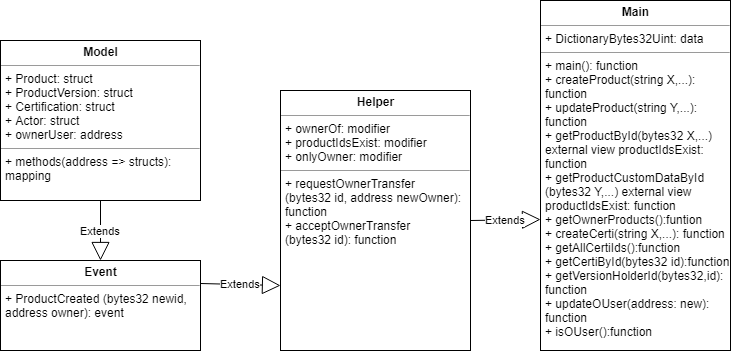

The diagram above was exported from draw.io. Its source (the exported page's mxGraphModel, read from the mxfile embedded in the PNG):
<mxGraphModel dx="728" dy="574" grid="1" gridSize="10" guides="1" tooltips="1" connect="1" arrows="1" fold="1" page="1" pageScale="1" pageWidth="850" pageHeight="1100" math="0" shadow="0">
  <root>
    <mxCell id="0" />
    <mxCell id="1" parent="0" />
    <mxCell id="2PNSpz9xhMQaLkhFtMPe-1" value="&lt;p style=&quot;margin: 0px ; margin-top: 4px ; text-align: center&quot;&gt;&lt;b&gt;Event&lt;/b&gt;&lt;/p&gt;&lt;hr size=&quot;1&quot;&gt;&lt;p style=&quot;margin: 0px ; margin-left: 4px&quot;&gt;+ ProductCreated (bytes32 newid,&amp;nbsp;&lt;/p&gt;&lt;p style=&quot;margin: 0px ; margin-left: 4px&quot;&gt;address owner): event&amp;nbsp;&amp;nbsp;&lt;/p&gt;" style="verticalAlign=top;align=left;overflow=fill;fontSize=12;fontFamily=Helvetica;html=1;" parent="1" vertex="1">
      <mxGeometry x="110" y="360" width="200" height="90" as="geometry" />
    </mxCell>
    <mxCell id="2PNSpz9xhMQaLkhFtMPe-2" value="&lt;p style=&quot;margin: 0px ; margin-top: 4px ; text-align: center&quot;&gt;&lt;b&gt;Model&lt;/b&gt;&lt;/p&gt;&lt;hr size=&quot;1&quot;&gt;&lt;p style=&quot;margin: 0px ; margin-left: 4px&quot;&gt;+ Product: struct&lt;/p&gt;&lt;p style=&quot;margin: 0px ; margin-left: 4px&quot;&gt;+ ProductVersion: struct&lt;/p&gt;&lt;p style=&quot;margin: 0px ; margin-left: 4px&quot;&gt;+ Certification: struct&lt;/p&gt;&lt;p style=&quot;margin: 0px ; margin-left: 4px&quot;&gt;+ Actor: struct&lt;/p&gt;&lt;p style=&quot;margin: 0px ; margin-left: 4px&quot;&gt;+ ownerUser: address&lt;/p&gt;&lt;hr size=&quot;1&quot;&gt;&lt;p style=&quot;margin: 0px ; margin-left: 4px&quot;&gt;+ methods(address =&amp;gt; structs):&amp;nbsp;&lt;/p&gt;&lt;p style=&quot;margin: 0px ; margin-left: 4px&quot;&gt;mapping&lt;/p&gt;" style="verticalAlign=top;align=left;overflow=fill;fontSize=12;fontFamily=Helvetica;html=1;" parent="1" vertex="1">
      <mxGeometry x="110" y="140" width="200" height="160" as="geometry" />
    </mxCell>
    <mxCell id="2PNSpz9xhMQaLkhFtMPe-3" value="&lt;p style=&quot;margin: 0px ; margin-top: 4px ; text-align: center&quot;&gt;&lt;b&gt;Helper&lt;/b&gt;&lt;/p&gt;&lt;hr size=&quot;1&quot;&gt;&lt;p style=&quot;margin: 0px ; margin-left: 4px&quot;&gt;+ ownerOf: modifier&lt;/p&gt;&lt;p style=&quot;margin: 0px ; margin-left: 4px&quot;&gt;+ productIdsExist: modifier&lt;/p&gt;&lt;p style=&quot;margin: 0px ; margin-left: 4px&quot;&gt;+ onlyOwner: modifier&lt;/p&gt;&lt;hr size=&quot;1&quot;&gt;&lt;p style=&quot;margin: 0px ; margin-left: 4px&quot;&gt;+ requestOwnerTransfer&lt;/p&gt;&lt;p style=&quot;margin: 0px ; margin-left: 4px&quot;&gt;(&lt;span&gt;bytes32 id, address newOwner):&amp;nbsp;&lt;/span&gt;&lt;/p&gt;&lt;p style=&quot;margin: 0px ; margin-left: 4px&quot;&gt;function&lt;/p&gt;&lt;p style=&quot;margin: 0px ; margin-left: 4px&quot;&gt;+ acceptOwnerTransfer&lt;/p&gt;&lt;p style=&quot;margin: 0px ; margin-left: 4px&quot;&gt;(bytes32 id): function&lt;/p&gt;" style="verticalAlign=top;align=left;overflow=fill;fontSize=12;fontFamily=Helvetica;html=1;" parent="1" vertex="1">
      <mxGeometry x="390" y="190" width="190" height="260" as="geometry" />
    </mxCell>
    <mxCell id="2PNSpz9xhMQaLkhFtMPe-4" value="&lt;p style=&quot;margin: 0px ; margin-top: 4px ; text-align: center&quot;&gt;&lt;b&gt;Main&lt;/b&gt;&lt;/p&gt;&lt;hr size=&quot;1&quot;&gt;&lt;p style=&quot;margin: 0px ; margin-left: 4px&quot;&gt;+ DictionaryBytes32Uint: data&lt;/p&gt;&lt;hr size=&quot;1&quot;&gt;&lt;p style=&quot;margin: 0px ; margin-left: 4px&quot;&gt;+ main(): function&lt;/p&gt;&lt;p style=&quot;margin: 0px ; margin-left: 4px&quot;&gt;+ createProduct(string X,...):&amp;nbsp;&lt;/p&gt;&lt;p style=&quot;margin: 0px ; margin-left: 4px&quot;&gt;function&lt;/p&gt;&lt;p style=&quot;margin: 0px ; margin-left: 4px&quot;&gt;+ updateProduct(string Y,...):&lt;/p&gt;&lt;p style=&quot;margin: 0px ; margin-left: 4px&quot;&gt;function&lt;/p&gt;&lt;p style=&quot;margin: 0px ; margin-left: 4px&quot;&gt;+ getProductById(bytes32 X,...)&lt;/p&gt;&lt;p style=&quot;margin: 0px ; margin-left: 4px&quot;&gt;external view productIdsExist:&amp;nbsp;&lt;/p&gt;&lt;p style=&quot;margin: 0px ; margin-left: 4px&quot;&gt;function&lt;/p&gt;&lt;p style=&quot;margin: 0px ; margin-left: 4px&quot;&gt;+ getProductCustomDataById&lt;/p&gt;&lt;p style=&quot;margin: 0px ; margin-left: 4px&quot;&gt;(bytes32 Y,...)&amp;nbsp;&lt;span&gt;external view&amp;nbsp;&lt;/span&gt;&lt;/p&gt;&lt;p style=&quot;margin: 0px ; margin-left: 4px&quot;&gt;&lt;span&gt;productIdsExist:&amp;nbsp;&lt;/span&gt;&lt;span&gt;function&lt;/span&gt;&lt;/p&gt;&lt;p style=&quot;margin: 0px ; margin-left: 4px&quot;&gt;+ getOwnerProducts():funtion&lt;/p&gt;&lt;p style=&quot;margin: 0px ; margin-left: 4px&quot;&gt;+ createCerti(string X,...): function&lt;/p&gt;&lt;p style=&quot;margin: 0px ; margin-left: 4px&quot;&gt;+ getAllCertiIds():function&lt;/p&gt;&lt;p style=&quot;margin: 0px ; margin-left: 4px&quot;&gt;+ getCertiById(bytes32 id):function&lt;/p&gt;&lt;p style=&quot;margin: 0px ; margin-left: 4px&quot;&gt;+ getVersionHolderId(bytes32,id):&lt;/p&gt;&lt;p style=&quot;margin: 0px ; margin-left: 4px&quot;&gt;function&lt;/p&gt;&lt;p style=&quot;margin: 0px ; margin-left: 4px&quot;&gt;+ updateOUser(address: new):&lt;/p&gt;&lt;p style=&quot;margin: 0px ; margin-left: 4px&quot;&gt;function&lt;/p&gt;&lt;p style=&quot;margin: 0px ; margin-left: 4px&quot;&gt;+ isOUser():function&lt;/p&gt;" style="verticalAlign=top;align=left;overflow=fill;fontSize=12;fontFamily=Helvetica;html=1;" parent="1" vertex="1">
      <mxGeometry x="650" y="100" width="190" height="350" as="geometry" />
    </mxCell>
    <mxCell id="2PNSpz9xhMQaLkhFtMPe-16" value="Extends" style="endArrow=block;endSize=16;endFill=0;html=1;exitX=0.5;exitY=1;exitDx=0;exitDy=0;entryX=0.5;entryY=0;entryDx=0;entryDy=0;" parent="1" source="2PNSpz9xhMQaLkhFtMPe-2" target="2PNSpz9xhMQaLkhFtMPe-1" edge="1">
      <mxGeometry width="160" relative="1" as="geometry">
        <mxPoint x="470" y="470" as="sourcePoint" />
        <mxPoint x="630" y="470" as="targetPoint" />
      </mxGeometry>
    </mxCell>
    <mxCell id="2PNSpz9xhMQaLkhFtMPe-19" value="Extends" style="endArrow=block;endSize=16;endFill=0;html=1;exitX=1;exitY=0.5;exitDx=0;exitDy=0;entryX=-0.002;entryY=0.626;entryDx=0;entryDy=0;entryPerimeter=0;" parent="1" source="2PNSpz9xhMQaLkhFtMPe-3" target="2PNSpz9xhMQaLkhFtMPe-4" edge="1">
      <mxGeometry width="160" relative="1" as="geometry">
        <mxPoint x="585" y="460" as="sourcePoint" />
        <mxPoint x="680" y="343" as="targetPoint" />
      </mxGeometry>
    </mxCell>
    <mxCell id="2PNSpz9xhMQaLkhFtMPe-20" value="Extends" style="endArrow=block;endSize=16;endFill=0;html=1;exitX=1;exitY=0.25;exitDx=0;exitDy=0;entryX=0;entryY=0.75;entryDx=0;entryDy=0;" parent="1" source="2PNSpz9xhMQaLkhFtMPe-1" target="2PNSpz9xhMQaLkhFtMPe-3" edge="1">
      <mxGeometry width="160" relative="1" as="geometry">
        <mxPoint x="310" y="480" as="sourcePoint" />
        <mxPoint x="430" y="413" as="targetPoint" />
      </mxGeometry>
    </mxCell>
  </root>
</mxGraphModel>